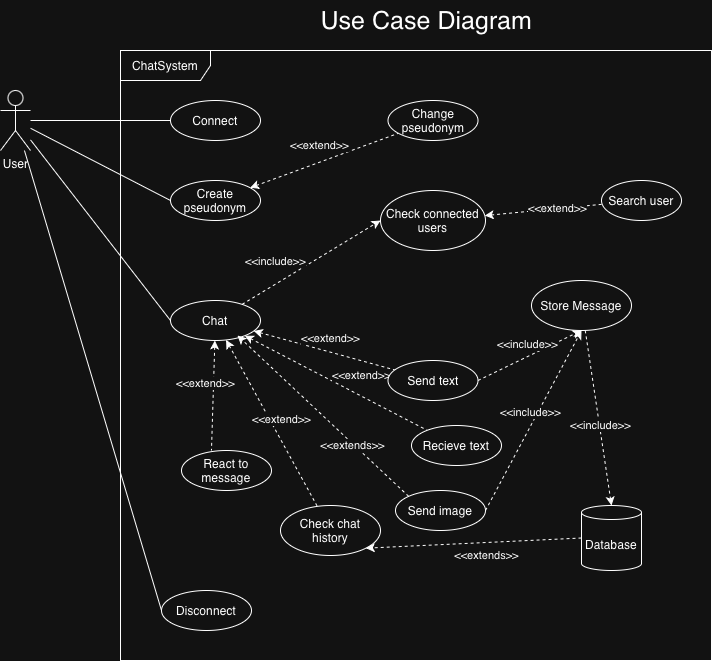

The diagram above was exported from draw.io. Its source (the exported page's mxGraphModel, read from the mxfile embedded in the PNG):
<mxGraphModel dx="1216" dy="740" grid="1" gridSize="10" guides="1" tooltips="1" connect="1" arrows="1" fold="1" page="1" pageScale="1" pageWidth="827" pageHeight="1169" math="0" shadow="0">
  <root>
    <mxCell id="0" />
    <mxCell id="1" parent="0" />
    <mxCell id="SJMeLsenj544Q0htlpxX-7" edge="1" parent="1" source="SJMeLsenj544Q0htlpxX-1" style="rounded=0;orthogonalLoop=1;jettySize=auto;html=1;endArrow=none;endFill=0;" target="SJMeLsenj544Q0htlpxX-5">
      <mxGeometry relative="1" as="geometry" />
    </mxCell>
    <mxCell id="SJMeLsenj544Q0htlpxX-15" edge="1" parent="1" source="SJMeLsenj544Q0htlpxX-1" style="rounded=0;orthogonalLoop=1;jettySize=auto;html=1;entryX=0;entryY=0.5;entryDx=0;entryDy=0;endArrow=none;endFill=0;" target="SJMeLsenj544Q0htlpxX-13">
      <mxGeometry relative="1" as="geometry" />
    </mxCell>
    <mxCell id="SJMeLsenj544Q0htlpxX-22" edge="1" parent="1" source="SJMeLsenj544Q0htlpxX-1" style="rounded=0;orthogonalLoop=1;jettySize=auto;html=1;entryX=0;entryY=0.5;entryDx=0;entryDy=0;endArrow=none;endFill=0;" target="SJMeLsenj544Q0htlpxX-21">
      <mxGeometry relative="1" as="geometry" />
    </mxCell>
    <mxCell id="SJMeLsenj544Q0htlpxX-50" edge="1" parent="1" source="SJMeLsenj544Q0htlpxX-1" style="rounded=0;orthogonalLoop=1;jettySize=auto;html=1;entryX=0;entryY=0.5;entryDx=0;entryDy=0;endArrow=none;endFill=0;" target="SJMeLsenj544Q0htlpxX-49">
      <mxGeometry relative="1" as="geometry" />
    </mxCell>
    <mxCell id="SJMeLsenj544Q0htlpxX-1" parent="1" style="shape=umlActor;verticalLabelPosition=bottom;verticalAlign=top;html=1;" value="User" vertex="1">
      <mxGeometry height="60" width="30" x="159" y="120" as="geometry" />
    </mxCell>
    <mxCell id="SJMeLsenj544Q0htlpxX-4" parent="1" style="shape=umlFrame;whiteSpace=wrap;html=1;pointerEvents=0;width=90;height=30;" value="ChatSystem" vertex="1">
      <mxGeometry height="610" width="591" x="279" y="80" as="geometry" />
    </mxCell>
    <mxCell id="SJMeLsenj544Q0htlpxX-5" parent="1" style="ellipse;whiteSpace=wrap;html=1;" value="Connect" vertex="1">
      <mxGeometry height="40" width="90" x="329" y="130" as="geometry" />
    </mxCell>
    <mxCell id="SJMeLsenj544Q0htlpxX-44" edge="1" parent="1" source="SJMeLsenj544Q0htlpxX-9" style="rounded=0;orthogonalLoop=1;jettySize=auto;html=1;startArrow=classic;startFill=1;endArrow=none;endFill=0;dashed=1;" target="SJMeLsenj544Q0htlpxX-43" value="">
      <mxGeometry relative="1" as="geometry" />
    </mxCell>
    <mxCell id="SJMeLsenj544Q0htlpxX-45" connectable="0" parent="SJMeLsenj544Q0htlpxX-44" style="edgeLabel;html=1;align=center;verticalAlign=middle;resizable=0;points=[];" value="&amp;lt;&amp;lt;extend&amp;gt;&amp;gt;" vertex="1">
      <mxGeometry relative="1" x="0.2372" y="1" as="geometry">
        <mxPoint as="offset" />
      </mxGeometry>
    </mxCell>
    <mxCell id="SJMeLsenj544Q0htlpxX-9" parent="1" style="ellipse;whiteSpace=wrap;html=1;" value="Check connected users" vertex="1">
      <mxGeometry height="60" width="105" x="539" y="220" as="geometry" />
    </mxCell>
    <mxCell id="SJMeLsenj544Q0htlpxX-28" edge="1" parent="1" source="SJMeLsenj544Q0htlpxX-13" style="rounded=0;orthogonalLoop=1;jettySize=auto;html=1;dashed=1;startArrow=classic;startFill=1;endArrow=none;endFill=0;" target="SJMeLsenj544Q0htlpxX-26" value="">
      <mxGeometry relative="1" as="geometry" />
    </mxCell>
    <mxCell id="SJMeLsenj544Q0htlpxX-29" connectable="0" parent="SJMeLsenj544Q0htlpxX-28" style="edgeLabel;html=1;align=center;verticalAlign=middle;resizable=0;points=[];" value="&amp;lt;&amp;lt;extend&amp;gt;&amp;gt;" vertex="1">
      <mxGeometry relative="1" x="0.024" y="-2" as="geometry">
        <mxPoint x="4" y="-15" as="offset" />
      </mxGeometry>
    </mxCell>
    <mxCell id="SJMeLsenj544Q0htlpxX-31" edge="1" parent="1" source="SJMeLsenj544Q0htlpxX-13" style="rounded=0;orthogonalLoop=1;jettySize=auto;html=1;dashed=1;startArrow=classic;startFill=1;endArrow=none;endFill=0;" target="SJMeLsenj544Q0htlpxX-30" value="">
      <mxGeometry relative="1" as="geometry" />
    </mxCell>
    <mxCell id="SJMeLsenj544Q0htlpxX-32" connectable="0" parent="SJMeLsenj544Q0htlpxX-31" style="edgeLabel;html=1;align=center;verticalAlign=middle;resizable=0;points=[];" value="&amp;lt;&amp;lt;extend&amp;gt;&amp;gt;" vertex="1">
      <mxGeometry relative="1" x="-0.0652" y="-2" as="geometry">
        <mxPoint x="32" y="-7" as="offset" />
      </mxGeometry>
    </mxCell>
    <mxCell id="SJMeLsenj544Q0htlpxX-35" edge="1" parent="1" source="SJMeLsenj544Q0htlpxX-13" style="rounded=0;orthogonalLoop=1;jettySize=auto;html=1;dashed=1;startArrow=classic;startFill=1;endArrow=none;endFill=0;" target="SJMeLsenj544Q0htlpxX-34" value="">
      <mxGeometry relative="1" as="geometry" />
    </mxCell>
    <mxCell id="SJMeLsenj544Q0htlpxX-38" connectable="0" parent="SJMeLsenj544Q0htlpxX-35" style="edgeLabel;html=1;align=center;verticalAlign=middle;resizable=0;points=[];" value="&amp;lt;&amp;lt;extend&amp;gt;&amp;gt;" vertex="1">
      <mxGeometry relative="1" x="0.0007" y="-2" as="geometry">
        <mxPoint x="11" y="-5" as="offset" />
      </mxGeometry>
    </mxCell>
    <mxCell id="SJMeLsenj544Q0htlpxX-39" edge="1" parent="1" source="SJMeLsenj544Q0htlpxX-13" style="rounded=0;orthogonalLoop=1;jettySize=auto;html=1;entryX=0;entryY=0.5;entryDx=0;entryDy=0;dashed=1;" target="SJMeLsenj544Q0htlpxX-9">
      <mxGeometry relative="1" as="geometry">
        <mxPoint x="374" y="245" as="targetPoint" />
      </mxGeometry>
    </mxCell>
    <mxCell id="SJMeLsenj544Q0htlpxX-40" connectable="0" parent="SJMeLsenj544Q0htlpxX-39" style="edgeLabel;html=1;align=center;verticalAlign=middle;resizable=0;points=[];" value="&amp;lt;&amp;lt;include&amp;gt;&amp;gt;" vertex="1">
      <mxGeometry relative="1" x="-0.0154" y="-1" as="geometry">
        <mxPoint x="-36" y="-3" as="offset" />
      </mxGeometry>
    </mxCell>
    <mxCell id="SJMeLsenj544Q0htlpxX-13" parent="1" style="ellipse;whiteSpace=wrap;html=1;" value="Chat" vertex="1">
      <mxGeometry height="40" width="90" x="329" y="330" as="geometry" />
    </mxCell>
    <mxCell id="SJMeLsenj544Q0htlpxX-21" parent="1" style="ellipse;whiteSpace=wrap;html=1;" value="Disconnect" vertex="1">
      <mxGeometry height="40" width="90" x="320" y="620" as="geometry" />
    </mxCell>
    <mxCell id="SJMeLsenj544Q0htlpxX-26" parent="1" style="ellipse;whiteSpace=wrap;html=1;" value="Send text" vertex="1">
      <mxGeometry height="40" width="90" x="546.5" y="390" as="geometry" />
    </mxCell>
    <mxCell id="SJMeLsenj544Q0htlpxX-30" parent="1" style="ellipse;whiteSpace=wrap;html=1;" value="Recieve text" vertex="1">
      <mxGeometry height="40" width="90" x="570" y="455" as="geometry" />
    </mxCell>
    <mxCell id="SJMeLsenj544Q0htlpxX-34" parent="1" style="ellipse;whiteSpace=wrap;html=1;" value="Check chat history" vertex="1">
      <mxGeometry height="50" width="100" x="439" y="535" as="geometry" />
    </mxCell>
    <mxCell id="SJMeLsenj544Q0htlpxX-43" parent="1" style="ellipse;whiteSpace=wrap;html=1;" value="Search user" vertex="1">
      <mxGeometry height="40" width="80" x="760" y="210" as="geometry" />
    </mxCell>
    <mxCell id="SJMeLsenj544Q0htlpxX-52" edge="1" parent="1" source="SJMeLsenj544Q0htlpxX-49" style="rounded=0;orthogonalLoop=1;jettySize=auto;html=1;startArrow=classic;startFill=1;endArrow=none;endFill=0;dashed=1;" target="SJMeLsenj544Q0htlpxX-51" value="">
      <mxGeometry relative="1" as="geometry" />
    </mxCell>
    <mxCell id="SJMeLsenj544Q0htlpxX-53" connectable="0" parent="SJMeLsenj544Q0htlpxX-52" style="edgeLabel;html=1;align=center;verticalAlign=middle;resizable=0;points=[];" value="&amp;lt;&amp;lt;extend&amp;gt;&amp;gt;" vertex="1">
      <mxGeometry relative="1" x="0.0369" as="geometry">
        <mxPoint x="-8" y="-14" as="offset" />
      </mxGeometry>
    </mxCell>
    <mxCell id="SJMeLsenj544Q0htlpxX-49" parent="1" style="ellipse;whiteSpace=wrap;html=1;" value="Create pseudonym" vertex="1">
      <mxGeometry height="40" width="90" x="329" y="210" as="geometry" />
    </mxCell>
    <mxCell id="SJMeLsenj544Q0htlpxX-51" parent="1" style="ellipse;whiteSpace=wrap;html=1;" value="Change pseudonym" vertex="1">
      <mxGeometry height="40" width="90" x="546.5" y="130" as="geometry" />
    </mxCell>
    <mxCell id="SJMeLsenj544Q0htlpxX-54" parent="1" style="text;html=1;align=center;verticalAlign=middle;resizable=0;points=[];autosize=1;strokeColor=none;fillColor=none;" value="&lt;font style=&quot;font-size: 25px;&quot;&gt;Use Case Diagram&lt;/font&gt;" vertex="1">
      <mxGeometry height="40" width="230" x="470" y="30" as="geometry" />
    </mxCell>
    <mxCell id="hLr4P7ws03nh8n7IYpVh-2" parent="1" style="ellipse;whiteSpace=wrap;html=1;" value="React to message" vertex="1">
      <mxGeometry height="40" width="90" x="340" y="480" as="geometry" />
    </mxCell>
    <mxCell id="hLr4P7ws03nh8n7IYpVh-4" edge="1" parent="1" source="SJMeLsenj544Q0htlpxX-13" style="rounded=0;orthogonalLoop=1;jettySize=auto;html=1;startArrow=classic;startFill=1;endArrow=none;endFill=0;dashed=1;entryX=0.333;entryY=0;entryDx=0;entryDy=0;entryPerimeter=0;" target="hLr4P7ws03nh8n7IYpVh-2" value="">
      <mxGeometry relative="1" as="geometry">
        <mxPoint x="350" y="530" as="sourcePoint" />
        <mxPoint x="496.5" y="405" as="targetPoint" />
      </mxGeometry>
    </mxCell>
    <mxCell id="hLr4P7ws03nh8n7IYpVh-5" connectable="0" parent="hLr4P7ws03nh8n7IYpVh-4" style="edgeLabel;html=1;align=center;verticalAlign=middle;resizable=0;points=[];" value="&amp;lt;&amp;lt;extend&amp;gt;&amp;gt;" vertex="1">
      <mxGeometry relative="1" x="0.0369" as="geometry">
        <mxPoint x="-8" y="-14" as="offset" />
      </mxGeometry>
    </mxCell>
    <mxCell id="kgflZiz3sRhOKlPtX-ma-3" parent="1" style="ellipse;whiteSpace=wrap;html=1;" value="Store Message" vertex="1">
      <mxGeometry height="50" width="100" x="690" y="310" as="geometry" />
    </mxCell>
    <mxCell id="kgflZiz3sRhOKlPtX-ma-6" parent="1" style="ellipse;whiteSpace=wrap;html=1;" value="Send image" vertex="1">
      <mxGeometry height="40" width="90" x="554" y="520" as="geometry" />
    </mxCell>
    <mxCell id="kgflZiz3sRhOKlPtX-ma-7" edge="1" parent="1" source="kgflZiz3sRhOKlPtX-ma-6" style="rounded=0;orthogonalLoop=1;jettySize=auto;html=1;exitX=0;exitY=0;exitDx=0;exitDy=0;entryX=0.744;entryY=0.875;entryDx=0;entryDy=0;entryPerimeter=0;dashed=1;" target="SJMeLsenj544Q0htlpxX-13">
      <mxGeometry relative="1" as="geometry" />
    </mxCell>
    <mxCell id="kgflZiz3sRhOKlPtX-ma-8" connectable="0" parent="kgflZiz3sRhOKlPtX-ma-7" style="edgeLabel;html=1;align=center;verticalAlign=middle;resizable=0;points=[];" value="&amp;lt;&amp;lt;extends&amp;gt;&amp;gt;" vertex="1">
      <mxGeometry relative="1" x="-0.2168" as="geometry">
        <mxPoint x="10" y="12" as="offset" />
      </mxGeometry>
    </mxCell>
    <mxCell id="kgflZiz3sRhOKlPtX-ma-9" edge="1" parent="1" source="SJMeLsenj544Q0htlpxX-26" style="rounded=0;orthogonalLoop=1;jettySize=auto;html=1;exitX=1;exitY=0.5;exitDx=0;exitDy=0;entryX=0.5;entryY=1;entryDx=0;entryDy=0;dashed=1;" target="kgflZiz3sRhOKlPtX-ma-3">
      <mxGeometry relative="1" as="geometry">
        <mxPoint x="630" y="425" as="sourcePoint" />
        <mxPoint x="901" y="410" as="targetPoint" />
      </mxGeometry>
    </mxCell>
    <mxCell id="kgflZiz3sRhOKlPtX-ma-10" connectable="0" parent="kgflZiz3sRhOKlPtX-ma-9" style="edgeLabel;html=1;align=center;verticalAlign=middle;resizable=0;points=[];" value="&amp;lt;&amp;lt;include&amp;gt;&amp;gt;" vertex="1">
      <mxGeometry relative="1" x="-0.0419" y="2" as="geometry">
        <mxPoint y="-11" as="offset" />
      </mxGeometry>
    </mxCell>
    <mxCell id="kgflZiz3sRhOKlPtX-ma-12" edge="1" parent="1" source="kgflZiz3sRhOKlPtX-ma-6" style="rounded=0;orthogonalLoop=1;jettySize=auto;html=1;exitX=1;exitY=0.5;exitDx=0;exitDy=0;entryX=0.5;entryY=1;entryDx=0;entryDy=0;dashed=1;" target="kgflZiz3sRhOKlPtX-ma-3">
      <mxGeometry relative="1" as="geometry">
        <mxPoint x="700" y="550" as="sourcePoint" />
        <mxPoint x="803" y="500" as="targetPoint" />
      </mxGeometry>
    </mxCell>
    <mxCell id="kgflZiz3sRhOKlPtX-ma-13" connectable="0" parent="kgflZiz3sRhOKlPtX-ma-12" style="edgeLabel;html=1;align=center;verticalAlign=middle;resizable=0;points=[];" value="&amp;lt;&amp;lt;include&amp;gt;&amp;gt;" vertex="1">
      <mxGeometry relative="1" x="-0.0419" y="2" as="geometry">
        <mxPoint y="-11" as="offset" />
      </mxGeometry>
    </mxCell>
    <mxCell id="kgflZiz3sRhOKlPtX-ma-15" parent="1" style="shape=cylinder3;whiteSpace=wrap;html=1;boundedLbl=1;backgroundOutline=1;size=7;" value="Database" vertex="1">
      <mxGeometry height="65" width="60" x="740" y="535" as="geometry" />
    </mxCell>
    <mxCell id="kgflZiz3sRhOKlPtX-ma-16" edge="1" parent="1" source="kgflZiz3sRhOKlPtX-ma-15" style="rounded=0;orthogonalLoop=1;jettySize=auto;html=1;exitX=0;exitY=0.5;exitDx=0;exitDy=0;entryX=1;entryY=1;entryDx=0;entryDy=0;dashed=1;exitPerimeter=0;" target="SJMeLsenj544Q0htlpxX-34">
      <mxGeometry relative="1" as="geometry" />
    </mxCell>
    <mxCell id="kgflZiz3sRhOKlPtX-ma-20" connectable="0" parent="kgflZiz3sRhOKlPtX-ma-16" style="edgeLabel;html=1;align=center;verticalAlign=middle;resizable=0;points=[];" value="&amp;lt;&amp;lt;extends&amp;gt;&amp;gt;" vertex="1">
      <mxGeometry relative="1" x="-0.1406" y="-1" as="geometry">
        <mxPoint x="-3" y="14" as="offset" />
      </mxGeometry>
    </mxCell>
    <mxCell id="kgflZiz3sRhOKlPtX-ma-18" edge="1" parent="1" source="kgflZiz3sRhOKlPtX-ma-3" style="rounded=0;orthogonalLoop=1;jettySize=auto;html=1;entryX=0.5;entryY=0;entryDx=0;entryDy=0;entryPerimeter=0;dashed=1;" target="kgflZiz3sRhOKlPtX-ma-15">
      <mxGeometry relative="1" as="geometry" />
    </mxCell>
    <mxCell id="kgflZiz3sRhOKlPtX-ma-19" connectable="0" parent="kgflZiz3sRhOKlPtX-ma-18" style="edgeLabel;html=1;align=center;verticalAlign=middle;resizable=0;points=[];" value="&amp;lt;&amp;lt;include&amp;gt;&amp;gt;" vertex="1">
      <mxGeometry relative="1" x="0.0893" y="1" as="geometry">
        <mxPoint as="offset" />
      </mxGeometry>
    </mxCell>
  </root>
</mxGraphModel>